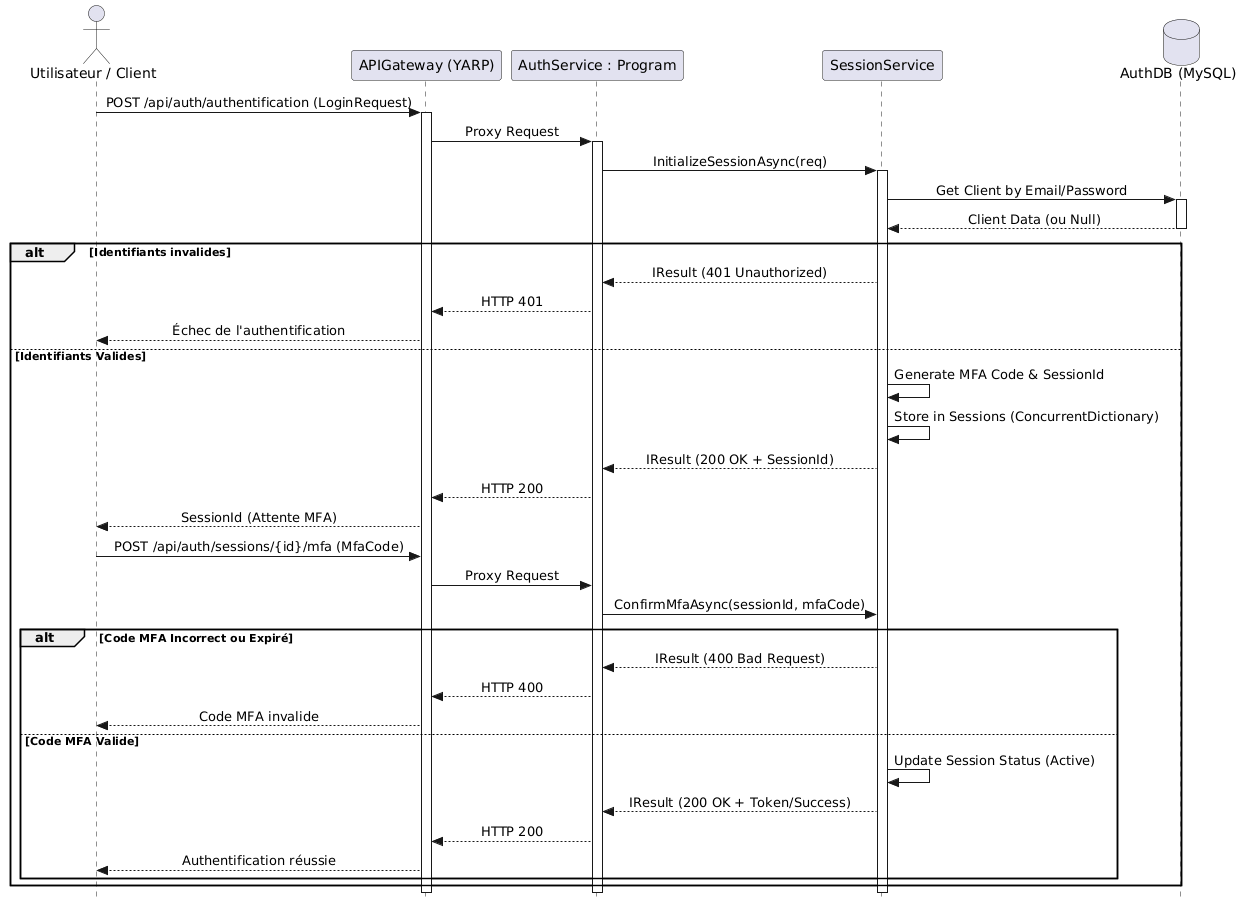

The diagram above was rendered by PlantUML. Its source (embedded in the PNG):
@startuml
skinparam style strictuml
skinparam sequenceMessageAlign center
skinparam shadowing false

actor "Utilisateur / Client" as User
participant "APIGateway (YARP)" as GW
participant "AuthService : Program" as Prog
participant "SessionService" as SS
database "AuthDB (MySQL)" as DB

User -> GW : POST /api/auth/authentification (LoginRequest)
activate GW

GW -> Prog : Proxy Request
activate Prog

Prog -> SS : InitializeSessionAsync(req)
activate SS

SS -> DB : Get Client by Email/Password
activate DB
DB --> SS : Client Data (ou Null)
deactivate DB

alt Identifiants invalides
    SS --> Prog : IResult (401 Unauthorized)
    Prog --> GW : HTTP 401
    GW --> User : Échec de l'authentification
else Identifiants Valides
    SS -> SS : Generate MFA Code & SessionId
    SS -> SS : Store in Sessions (ConcurrentDictionary)
    SS --> Prog : IResult (200 OK + SessionId)
    Prog --> GW : HTTP 200
    GW --> User : SessionId (Attente MFA)

    ' --- Étape de confirmation MFA ---
    User -> GW : POST /api/auth/sessions/{id}/mfa (MfaCode)
    GW -> Prog : Proxy Request
    Prog -> SS : ConfirmMfaAsync(sessionId, mfaCode)
    
    alt Code MFA Incorrect ou Expiré
        SS --> Prog : IResult (400 Bad Request)
        Prog --> GW : HTTP 400
        GW --> User : Code MFA invalide
    else Code MFA Valide
        SS -> SS : Update Session Status (Active)
        SS --> Prog : IResult (200 OK + Token/Success)
        Prog --> GW : HTTP 200
        GW --> User : Authentification réussie
    end
end

deactivate SS
deactivate Prog
deactivate GW
@enduml